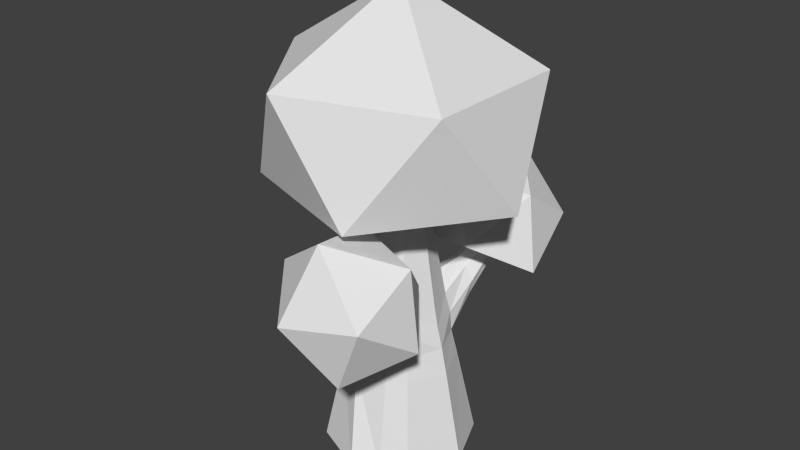 # Source: MeleeTree.blend  (saved by Blender 2.73.0; exported with 4.5.12 LTS)
import bpy
from mathutils import Matrix  # noqa: F401  (used for matrix-valued properties, if any)

bpy.ops.wm.read_factory_settings(use_empty=True)
scene = bpy.context.scene
scene.name = 'Scene'

# ---- collections
col_collection_1 = bpy.data.collections.new('Collection 1'); scene.collection.children.link(col_collection_1)

# ---- world
world_world = bpy.data.worlds.new('World'); scene.world = world_world
world_world.color = (0.05088, 0.05088, 0.05088)
world_world.use_sun_shadow = False
world_world.sun_shadow_jitter_overblur = 0.0
world_world.cycles.sampling_method = 'MANUAL'
world_world.cycles.sample_map_resolution = 256

# ---- meshes
me_icosphere = bpy.data.meshes.new('Icosphere')
me_icosphere.from_pydata([(-0.2174, -0.615, -0.9547), (0.1388, -0.8007, -1.143), (-0.3534, -0.9337, -1.231), (-0.6577, -0.5854, -0.9989), (-0.3534, -0.2371, -0.7665), (0.1388, -0.3702, -0.8553), (-0.08133, -1.191, -0.8462), (-0.5736, -1.058, -0.7574), (-0.5736, -0.6273, -0.47), (-0.08133, -0.4943, -0.3812), (0.2229, -0.8426, -0.6137), (-0.2174, -1.038, -0.3205), (-0.2174, 0.6475, -0.9735), (0.1388, 0.3919, -0.9066), (-0.3534, 0.2485, -0.8358), (-0.6577, 0.624, -1.021), (-0.3534, 0.9995, -1.207), (0.1388, 0.856, -1.136), (-0.08133, 0.4536, -0.4205), (-0.5736, 0.597, -0.4913), (-0.5736, 1.061, -0.7205), (-0.08133, 1.205, -0.7913), (0.2229, 0.829, -0.6059), (-0.2174, 0.9851, -0.2898), (0.0, 0.0, -0.1956), (0.7236, -0.5257, -0.2791), (-0.2764, -0.8506, -0.2791), (-0.8944, 0.0, -0.2791), (-0.2764, 0.8506, -0.2791), (0.7236, 0.5257, -0.2791), (0.2764, -0.8506, 0.4472), (-0.7236, -0.5257, 0.4472), (-0.7236, 0.5257, 0.4472), (0.2764, 0.8506, 0.4472), (0.8944, 0.0, 0.4472), (0.0, 0.0, 1.0), (-2.906e-10, 0.5257, -2.249), (-0.0004544, 0.0733, 0.3403), (0.3718, 0.3718, -2.249), (0.05138, 0.05183, 0.3403), (-0.3718, 0.3718, -2.249), (-0.05228, 0.05183, 0.3403), (0.08475, 0.36, -1.602), (0.07651, 0.3191, -1.437), (-0.0005412, 0.1532, -0.307), (0.1078, 0.1083, -0.307), (0.2388, 0.2438, -1.43), (0.2749, 0.2651, -1.602), (-0.1089, 0.1083, -0.307), (-0.2472, 0.2421, -1.437), (-0.2793, 0.2651, -1.602), (-0.1859, 0.4487, -2.249), (-0.02637, 0.06256, 0.3403), (-0.1408, 0.3225, -1.602), (-0.1256, 0.3062, -1.485), (-0.0547, 0.1307, -0.307), (0.07626, 0.2807, -1.148), (0.1849, 0.2126, -1.139), (-0.2096, 0.2149, -1.148), (-0.03137, 0.2427, -1.103), (-0.318, 0.8866, -0.6221), (-0.3549, 0.8756, -0.6221), (-0.3372, 0.8823, -0.6324), (-0.3181, 0.8811, -0.5809), (-0.3495, 0.8717, -0.5809), (-0.3334, 0.8757, -0.5745), (-0.2327, 0.6647, -0.8298), (-0.132, 0.4537, -1.006), (-0.05518, 0.4808, -1.038), (-0.1866, 0.681, -0.849), (-0.2813, 0.6528, -0.849), (-0.213, 0.4339, -1.038), (-0.055, 0.5083, -1.244), (-0.1865, 0.6974, -0.9727), (-0.2441, 0.6845, -1.004), (-0.151, 0.4867, -1.296), (-0.2398, 0.4533, -1.244), (-0.2973, 0.6644, -0.9727), (0.2086, 0.2291, -1.285), (-0.2436, 0.2285, -1.292), (0.1396, 0.2999, -1.292), (-0.3823, 0.8737, -0.6015), (-0.3617, 0.879, -0.6035), (-0.3407, 0.8838, -0.6015), (-0.2625, 0.4436, -1.141), (-0.3057, 0.6586, -0.9108), (-0.02053, 0.4946, -1.141), (-0.1806, 0.6892, -0.9108), (-2.906e-10, -0.5257, -2.249), (-0.0004544, -0.0733, 0.3403), (0.3718, -0.3718, -2.249), (0.05138, -0.05183, 0.3403), (0.5257, 0.0, -2.249), (0.07284, 0.0, 0.3403), (-0.5257, 0.0, -2.249), (-0.07375, 0.0, 0.3403), (-0.3718, -0.3718, -2.249), (-0.05228, -0.05183, 0.3403), (0.08475, -0.36, -1.602), (0.07651, -0.3191, -1.437), (-0.0005412, -0.1532, -0.307), (0.1078, -0.1083, -0.307), (0.2388, -0.2438, -1.43), (0.2749, -0.2651, -1.602), (0.1526, 0.0, -0.307), (0.3521, 0.0, -1.435), (0.3896, 0.0, -1.602), (-0.1537, 0.0, -0.307), (-0.3547, 0.0, -1.426), (-0.3941, 0.0, -1.602), (-0.1089, -0.1083, -0.307), (-0.2472, -0.2421, -1.437), (-0.2793, -0.2651, -1.602), (-0.1859, -0.4487, -2.249), (-0.02637, -0.06256, 0.3403), (-0.1408, -0.3225, -1.602), (-0.1256, -0.3062, -1.485), (-0.0547, -0.1307, -0.307), (0.07626, -0.2807, -1.148), (0.1849, -0.2126, -1.139), (0.2907, 0.0, -1.129), (-0.2902, 0.0, -1.142), (-0.2096, -0.2149, -1.148), (-0.03137, -0.2427, -1.103), (-0.318, -0.8866, -0.6221), (-0.3549, -0.8756, -0.6221), (-0.3372, -0.8823, -0.6324), (-0.3181, -0.8811, -0.5809), (-0.3495, -0.8717, -0.5809), (-0.3334, -0.8757, -0.5745), (-0.2327, -0.6647, -0.8298), (-0.132, -0.4537, -1.006), (-0.05518, -0.4808, -1.038), (-0.1866, -0.681, -0.849), (-0.2813, -0.6528, -0.849), (-0.213, -0.4339, -1.038), (-0.055, -0.5083, -1.244), (-0.1865, -0.6974, -0.9727), (-0.2441, -0.6845, -1.004), (-0.151, -0.4867, -1.296), (-0.2398, -0.4533, -1.244), (-0.2973, -0.6644, -0.9727), (0.2086, -0.2291, -1.285), (0.3199, 0.0, -1.28), (-0.3177, 0.0, -1.284), (-0.2436, -0.2285, -1.292), (0.1396, -0.2999, -1.292), (-0.3823, -0.8737, -0.6015), (-0.3617, -0.879, -0.6035), (-0.3407, -0.8838, -0.6015), (-0.2625, -0.4436, -1.141), (-0.3057, -0.6586, -0.9108), (-0.02053, -0.4946, -1.141), (-0.1806, -0.6892, -0.9108)], [], [(0, 1, 2), (1, 0, 5), (0, 2, 3), (0, 3, 4), (0, 4, 5), (1, 5, 10), (2, 1, 6), (3, 2, 7), (4, 3, 8), (5, 4, 9), (1, 10, 6), (2, 6, 7), (3, 7, 8), (4, 8, 9), (5, 9, 10), (6, 10, 11), (7, 6, 11), (8, 7, 11), (9, 8, 11), (10, 9, 11), (12, 13, 14), (13, 12, 17), (12, 14, 15), (12, 15, 16), (12, 16, 17), (13, 17, 22), (14, 13, 18), (15, 14, 19), (16, 15, 20), (17, 16, 21), (13, 22, 18), (14, 18, 19), (15, 19, 20), (16, 20, 21), (17, 21, 22), (18, 22, 23), (19, 18, 23), (20, 19, 23), (21, 20, 23), (22, 21, 23), (24, 25, 26), (25, 24, 29), (24, 26, 27), (24, 27, 28), (24, 28, 29), (25, 29, 34), (26, 25, 30), (27, 26, 31), (28, 27, 32), (29, 28, 33), (25, 34, 30), (26, 30, 31), (27, 31, 32), (28, 32, 33), (29, 33, 34), (30, 34, 35), (31, 30, 35), (32, 31, 35), (33, 32, 35), (34, 33, 35), (44, 37, 39, 45), (45, 39, 93, 104), (55, 52, 37, 44), (107, 95, 41, 48), (39, 37, 52, 41, 95, 93), (94, 109, 50, 40), (109, 108, 49, 50), (121, 107, 48, 58), (51, 53, 42, 36), (53, 54, 43, 42), (59, 55, 44, 56), (38, 47, 106, 92), (47, 46, 105, 106), (57, 45, 104, 120), (36, 42, 47, 38), (42, 43, 46, 47), (56, 44, 45, 57), (58, 48, 55, 59), (50, 49, 54, 53), (40, 50, 53, 51), (48, 41, 52, 55), (70, 66, 65, 64), (80, 56, 57, 78), (78, 57, 120, 143), (66, 69, 63, 65), (144, 121, 58, 79), (36, 38, 92, 94, 40, 51), (81, 64, 65, 82), (82, 65, 63, 83), (87, 73, 60, 83), (74, 77, 61, 62), (73, 74, 62, 60), (85, 70, 64, 81), (79, 58, 71, 84), (84, 71, 70, 85), (43, 54, 75, 72), (72, 75, 74, 73), (54, 49, 76, 75), (75, 76, 77, 74), (80, 43, 72, 86), (86, 72, 73, 87), (59, 56, 68, 67), (67, 68, 69, 66), (58, 59, 67, 71), (71, 67, 66, 70), (68, 86, 87, 69), (56, 80, 86, 68), (76, 84, 85, 77), (49, 79, 84, 76), (77, 85, 81, 61), (69, 87, 83, 63), (62, 82, 83, 60), (61, 81, 82, 62), (108, 144, 79, 49), (46, 78, 143, 105), (43, 80, 78, 46), (100, 101, 91, 89), (101, 104, 93, 91), (117, 100, 89, 114), (107, 110, 97, 95), (91, 93, 95, 97, 114, 89), (94, 96, 112, 109), (109, 112, 111, 108), (121, 122, 110, 107), (113, 88, 98, 115), (115, 98, 99, 116), (123, 118, 100, 117), (90, 92, 106, 103), (103, 106, 105, 102), (119, 120, 104, 101), (88, 90, 103, 98), (98, 103, 102, 99), (118, 119, 101, 100), (122, 123, 117, 110), (112, 115, 116, 111), (96, 113, 115, 112), (110, 117, 114, 97), (134, 128, 129, 130), (146, 142, 119, 118), (142, 143, 120, 119), (130, 129, 127, 133), (144, 145, 122, 121), (88, 113, 96, 94, 92, 90), (147, 148, 129, 128), (148, 149, 127, 129), (153, 149, 124, 137), (138, 126, 125, 141), (137, 124, 126, 138), (151, 147, 128, 134), (145, 150, 135, 122), (150, 151, 134, 135), (99, 136, 139, 116), (136, 137, 138, 139), (116, 139, 140, 111), (139, 138, 141, 140), (146, 152, 136, 99), (152, 153, 137, 136), (123, 131, 132, 118), (131, 130, 133, 132), (122, 135, 131, 123), (135, 134, 130, 131), (132, 133, 153, 152), (118, 132, 152, 146), (140, 141, 151, 150), (111, 140, 150, 145), (141, 125, 147, 151), (133, 127, 149, 153), (126, 124, 149, 148), (125, 126, 148, 147), (108, 111, 145, 144), (102, 105, 143, 142), (99, 102, 142, 146)])
me_icosphere.use_remesh_preserve_volume = False
me_icosphere.use_remesh_preserve_attributes = False
me_icosphere.use_mirror_vertex_groups = False
me_icosphere.update()
arm_armature = bpy.data.armatures.new('Armature')  # bones are not reproduced

# ---- objects
ob_armature = bpy.data.objects.new('Armature', arm_armature)
ob_mesh = bpy.data.objects.new('Mesh', me_icosphere)

# ---- transforms, parenting, visibility, modifiers, constraints
ob_armature.location = (0.0, 0.0, 0.0)
ob_armature.rotation_euler = (0.0, -0.0, -1.571)
ob_armature.show_in_front = True
ob_armature.lineart.crease_threshold = 0.0
ob_mesh.parent = ob_armature
ob_mesh.matrix_parent_inverse = Matrix(((-4.371e-08, -1.0, 0.0, 0.0), (1.0, -4.371e-08, 0.0, 0.0), (0.0, 0.0, 1.0, 0.0), (0.0, 0.0, 0.0, 1.0)))
ob_mesh.location = (0.0, 0.0, 4.372)
ob_mesh.rotation_euler = (0.0, 0.0, -3.142)
ob_mesh.scale = (1.954, 1.954, 1.954)
ob_mesh.lineart.crease_threshold = 0.0
_vg = ob_mesh.vertex_groups.new(name='Base')
for _i, _w in zip([36, 38, 40, 42, 43, 46, 47, 49, 50, 51, 53, 54, 57, 75, 76, 78, 79, 80, 88, 90, 92, 94, 96, 98, 99, 102, 103, 105, 106, 108, 109, 111, 112, 113, 115, 116, 119, 120, 121, 139, 140, 142, 143, 144, 145, 146], [0.9687, 0.9767, 0.9673, 0.8123, 0.3105, 0.6119, 0.8748, 0.2782, 0.7966, 0.9693, 0.7826, 0.3579, 0.02296, 0.02788, 0.00438, 0.1927, 0.08734, 0.1262, 0.9726, 0.9751, 0.9773, 0.9727, 0.9738, 0.8125, 0.3106, 0.6119, 0.8747, 0.6864, 0.8977, 0.5524, 0.8383, 0.2783, 0.7969, 0.966, 0.7826, 0.358, 0.02296, 0.04604, 0.00166, 0.02781, 0.004318, 0.1927, 0.2434, 0.1462, 0.08735, 0.1262]): _vg.add([_i], _w, 'REPLACE')
_vg = ob_mesh.vertex_groups.new(name='Body')
for _i, _w in zip([24, 25, 26, 27, 28, 29, 30, 31, 32, 33, 34, 35, 37, 39, 41, 43, 44, 45, 46, 48, 52, 55, 56, 57, 58, 59, 78, 79, 80, 89, 91, 93, 95, 97, 99, 100, 101, 102, 103, 104, 105, 106, 107, 108, 110, 114, 117, 118, 119, 120, 121, 122, 123, 142, 143, 144, 145, 146], [1.0, 1.0, 1.0, 1.0, 1.0, 1.0, 1.0, 1.0, 1.0, 1.0, 1.0, 1.0, 0.9989, 0.999, 0.9989, 0.01629, 0.9889, 0.9938, 0.08767, 0.9897, 0.9989, 0.9901, 0.1475, 0.5791, 0.07261, 0.06015, 0.2066, 0.009408, 0.09845, 0.9989, 0.999, 0.999, 0.9989, 0.9989, 0.01629, 0.9889, 0.9938, 0.08767, 1.772e-05, 0.9963, 0.1814, 0.03554, 0.9916, 0.0386, 0.9897, 0.9989, 0.9901, 0.1475, 0.5791, 0.7809, 0.5193, 0.07261, 0.06015, 0.2066, 0.5551, 0.1298, 0.009404, 0.09845]): _vg.add([_i], _w, 'REPLACE')
_vg = ob_mesh.vertex_groups.new(name='LeftArm')
for _i, _w in zip([49, 58, 79, 98, 99, 102, 103, 105, 106, 108, 109, 111, 112, 113, 115, 116, 118, 119, 120, 121, 122, 123, 131, 132, 135, 136, 137, 138, 139, 140, 141, 142, 143, 144, 145, 146, 150, 152], [0.02287, 0.01186, 0.03658, 0.168, 0.6484, 0.2842, 0.09069, 0.066, 0.009488, 0.2015, 0.07535, 0.6702, 0.1752, 0.007184, 0.2005, 0.6168, 0.8259, 0.3636, 0.08539, 0.2267, 0.8809, 0.9275, 0.9485, 0.9439, 0.9402, 0.9579, 0.01946, 0.0412, 0.9487, 0.9434, 0.03899, 0.5815, 0.1006, 0.3614, 0.8344, 0.7657, 0.9316, 0.9639]): _vg.add([_i], _w, 'REPLACE')
_vg = ob_mesh.vertex_groups.new(name='LeftFist')
for _i, _w in zip([0, 1, 2, 3, 4, 5, 6, 7, 8, 9, 10, 11, 124, 125, 126, 127, 128, 129, 130, 131, 132, 133, 134, 135, 137, 138, 141, 147, 148, 149, 150, 151, 153], [1.0, 1.0, 1.0, 1.0, 1.0, 1.0, 1.0, 1.0, 1.0, 1.0, 1.0, 1.0, 1.0, 1.0, 0.9996, 1.002, 1.002, 1.002, 0.9989, 0.04774, 0.051, 0.994, 0.994, 0.05499, 0.9647, 0.9531, 0.9547, 1.003, 1.002, 1.002, 0.05931, 0.9775, 0.9814]): _vg.add([_i], _w, 'REPLACE')
_vg = ob_mesh.vertex_groups.new(name='RightArm')
for _i, _w in zip([36, 42, 43, 46, 47, 49, 50, 53, 54, 56, 57, 58, 59, 67, 68, 71, 72, 73, 74, 75, 76, 77, 78, 79, 80, 84, 85, 86, 105, 106, 108, 109, 111, 120, 121, 122, 143, 144, 145], [0.001349, 0.1682, 0.6486, 0.2842, 0.09067, 0.6705, 0.1756, 0.2005, 0.6171, 0.8259, 0.3637, 0.881, 0.9275, 0.9487, 0.9442, 0.9405, 0.9593, 0.04208, 0.09329, 0.9506, 0.9451, 0.06026, 0.5815, 0.8346, 0.7658, 0.9327, 0.008739, 0.9647, 0.066, 0.009472, 0.2016, 0.0755, 0.02288, 0.08539, 0.2267, 0.01187, 0.1006, 0.3614, 0.03658]): _vg.add([_i], _w, 'REPLACE')
_vg = ob_mesh.vertex_groups.new(name='RightFist')
for _i, _w in zip([12, 13, 14, 15, 16, 17, 18, 19, 20, 21, 22, 23, 60, 61, 62, 63, 64, 65, 66, 67, 68, 69, 70, 71, 73, 74, 77, 81, 82, 83, 84, 85, 87], [1.0, 1.0, 1.0, 1.0, 1.0, 1.0, 1.0, 1.0, 1.0, 1.0, 1.0, 1.0, 1.001, 1.002, 1.0, 1.003, 1.004, 1.003, 0.9988, 0.04749, 0.05069, 0.9935, 0.9928, 0.05469, 0.9531, 0.904, 0.9385, 1.004, 1.003, 1.003, 0.05822, 0.9711, 0.9788]): _vg.add([_i], _w, 'REPLACE')
_m = ob_mesh.modifiers.new('Armature', 'ARMATURE')
_m.object = ob_armature

# ---- collection membership
col_collection_1.objects.link(ob_armature)
col_collection_1.objects.link(ob_mesh)

# ---- scene / render settings (as saved in the file)
scene.frame_start = 1; scene.frame_end = 30; scene.frame_set(30)
scene.render.engine = 'BLENDER_EEVEE_NEXT'
scene.render.resolution_percentage = 50
scene.render.dither_intensity = 0.0
scene.cycles.use_denoising = False
scene.cycles.samples = 10
scene.cycles.sampling_pattern = 'TABULATED_SOBOL'
scene.cycles.light_sampling_threshold = 0.0
scene.cycles.use_adaptive_sampling = False
scene.cycles.use_light_tree = False
scene.cycles.blur_glossy = 0.0
scene.cycles.pixel_filter_type = 'GAUSSIAN'
scene.cycles.sample_clamp_indirect = 0.0
scene.view_settings.view_transform = 'Standard'
bpy.context.view_layer.update()

# ---- added for rendering (the .blend has no active camera and no usable light): camera, sun
cam_auto = bpy.data.cameras.new('AutoCamera')
cam_auto.lens = 50.0
cam_auto.sensor_width = 36.0
cam_auto.clip_end = 1000.0
ob_auto_camera = bpy.data.objects.new('AutoCamera', cam_auto)
scene.collection.objects.link(ob_auto_camera)
ob_auto_camera.location = (7.98169, -9.59138, 9.53713)
ob_auto_camera.rotation_euler = (1.09748, -7.21219e-08, 0.694738)
scene.camera = ob_auto_camera
light_auto_sun = bpy.data.lights.new('AutoSun', 'SUN')
light_auto_sun.energy = 3.0
light_auto_sun.angle = 0.0523599
ob_auto_sun = bpy.data.objects.new('AutoSun', light_auto_sun)
scene.collection.objects.link(ob_auto_sun)
ob_auto_sun.rotation_euler = (0.872665, 0.174533, 0.523599)
bpy.context.view_layer.update()
